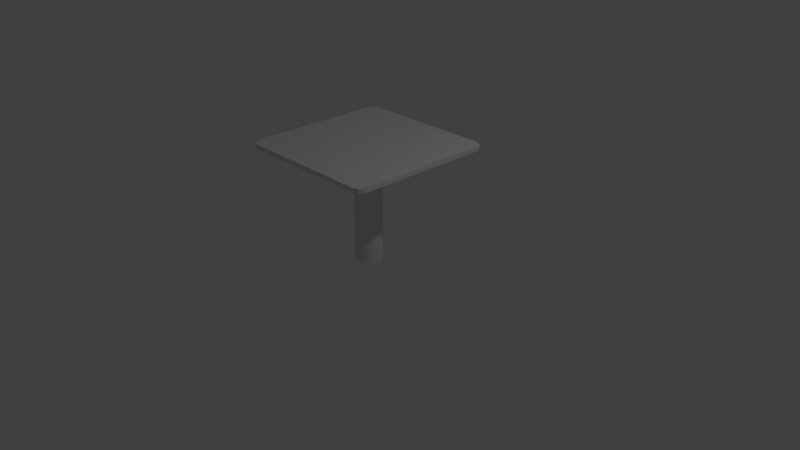 # Source: nmtable.blend  (saved by Blender 2.78.0; exported with 4.5.12 LTS)
import bpy
from mathutils import Matrix  # noqa: F401  (used for matrix-valued properties, if any)

bpy.ops.wm.read_factory_settings(use_empty=True)
scene = bpy.context.scene
scene.name = 'Scene'

# ---- collections
col_collection_1 = bpy.data.collections.new('Collection 1'); scene.collection.children.link(col_collection_1)

# ---- materials (node trees are filled in below, after node groups)
mat_tabletopmaterial = bpy.data.materials.new('TableTopMaterial')
mat_tabletopmaterial.alpha_threshold = 0.0
mat_tabletopmaterial.use_transparent_shadow = False
mat_tabletopmaterial.roughness = 0.5
mat_tabletopmaterial.line_color = (0.0, 0.0, 0.0, 1.0)
mat_base_material = bpy.data.materials.new('Base Material')
mat_base_material.alpha_threshold = 0.0
mat_base_material.use_transparent_shadow = False
mat_base_material.roughness = 0.5

# ---- material node trees

# ---- world
world_world = bpy.data.worlds.new('World'); scene.world = world_world
world_world.color = (0.05088, 0.05088, 0.05088)
world_world.use_sun_shadow = False
world_world.sun_shadow_jitter_overblur = 0.0
world_world.cycles.sampling_method = 'MANUAL'

# ---- cameras
cam_camera = bpy.data.cameras.new('Camera')
cam_camera.clip_end = 100.0
cam_camera.lens = 35.0
cam_camera.sensor_width = 32.0
cam_camera.sensor_height = 18.0
cam_camera.ortho_scale = 7.314
cam_camera.dof.focus_distance = 0.0
cam_camera.dof.aperture_fstop = 128.0

# ---- lights
light_lamp = bpy.data.lights.new('Lamp', 'POINT')
light_lamp.transmission_factor = 0.0
light_lamp.cutoff_distance = 30.0
light_lamp.energy = 100.0
light_lamp.shadow_buffer_clip_start = 1.001
light_lamp.shadow_soft_size = 0.1
light_lamp.shadow_maximum_resolution = 0.006
light_lamp.use_absolute_resolution = True

# ---- meshes
me_cube = bpy.data.meshes.new('Cube')
me_cube.from_pydata([(0.01177, 0.1701, 1.398), (0.01177, 0.2091, 1.45), (0.04678, 0.1666, 1.398), (0.05439, 0.2049, 1.45), (0.08044, 0.1564, 1.398), (0.09538, 0.1925, 1.45), (0.1115, 0.1398, 1.398), (0.1332, 0.1723, 1.45), (0.1387, 0.1175, 1.398), (0.1663, 0.1451, 1.45), (0.161, 0.09031, 1.398), (0.1934, 0.112, 1.45), (0.1776, 0.05928, 1.398), (0.2136, 0.07422, 1.45), (0.1878, 0.02562, 1.398), (0.2261, 0.03323, 1.45), (0.1912, -0.009393, 1.398), (0.2303, -0.009393, 1.45), (0.1878, -0.0444, 1.398), (0.2261, -0.05202, 1.45), (0.1776, -0.07807, 1.398), (0.2136, -0.09301, 1.45), (0.161, -0.1091, 1.398), (0.1934, -0.1308, 1.45), (0.1387, -0.1363, 1.398), (0.1663, -0.1639, 1.45), (0.1115, -0.1586, 1.398), (0.1332, -0.1911, 1.45), (0.08044, -0.1752, 1.398), (0.09538, -0.2113, 1.45), (0.04678, -0.1854, 1.398), (0.05439, -0.2237, 1.45), (0.01177, -0.1888, 1.398), (0.01177, -0.2279, 1.45), (-0.02324, -0.1854, 1.398), (-0.03086, -0.2237, 1.45), (-0.05691, -0.1752, 1.398), (-0.07185, -0.2113, 1.45), (-0.08793, -0.1586, 1.398), (-0.1096, -0.1911, 1.45), (-0.1151, -0.1363, 1.398), (-0.1427, -0.1639, 1.45), (-0.1374, -0.1091, 1.398), (-0.1699, -0.1308, 1.45), (-0.154, -0.07807, 1.398), (-0.1901, -0.09301, 1.45), (-0.1642, -0.0444, 1.398), (-0.2025, -0.05202, 1.45), (-0.1677, -0.009392, 1.398), (-0.2067, -0.009392, 1.45), (-0.1642, 0.02562, 1.398), (-0.2025, 0.03323, 1.45), (-0.154, 0.05928, 1.398), (-0.1901, 0.07422, 1.45), (-0.1374, 0.09031, 1.398), (-0.1699, 0.112, 1.45), (-0.1151, 0.1175, 1.398), (-0.1427, 0.1451, 1.45), (-0.08793, 0.1398, 1.398), (-0.1096, 0.1723, 1.45), (-0.05691, 0.1564, 1.398), (-0.07185, 0.1925, 1.45), (-0.02324, 0.1666, 1.398), (-0.03086, 0.2049, 1.45), (0.925, 0.996, 1.445), (0.9351, -0.945, 1.445), (-0.9994, -0.9397, 1.445), (-1.006, 0.9986, 1.445), (0.925, 0.996, 1.502), (0.9351, -0.9451, 1.502), (-0.9994, -0.9397, 1.502), (-1.006, 0.9986, 1.502), (0.9664, 0.0284, 1.445), (-0.03356, -0.9716, 1.502), (-0.9348, -0.9716, 1.502), (0.9664, 0.0284, 1.502), (0.8687, -0.9716, 1.502), (-0.03356, -0.9716, 1.445), (-0.9348, -0.9716, 1.445), (0.8687, -0.9716, 1.445), (0.9664, -0.8789, 1.502), (0.9664, 0.9322, 1.502), (0.9664, -0.8789, 1.445), (0.9664, 0.9322, 1.445), (-1.034, 0.0284, 1.502), (-1.034, 0.9332, 1.502), (-1.034, -0.8727, 1.502), (-1.034, 0.0284, 1.445), (-1.034, 0.9332, 1.445), (-1.034, -0.8727, 1.445), (-0.03356, 1.028, 1.502), (-0.9422, 1.028, 1.502), (0.8572, 1.028, 1.502), (-0.03356, 1.028, 1.445), (-0.9422, 1.028, 1.445), (0.8572, 1.028, 1.445), (0.01177, 0.1701, -0.0378), (0.04678, 0.1666, -0.0378), (0.08044, 0.1564, -0.0378), (0.1115, 0.1398, -0.0378), (0.1387, 0.1175, -0.0378), (0.161, 0.09031, -0.0378), (0.1776, 0.05928, -0.0378), (0.1878, 0.02562, -0.0378), (0.1912, -0.009393, -0.0378), (0.1878, -0.0444, -0.0378), (0.1776, -0.07807, -0.0378), (0.161, -0.1091, -0.0378), (0.1387, -0.1363, -0.0378), (0.1115, -0.1586, -0.0378), (0.08044, -0.1752, -0.0378), (0.04678, -0.1854, -0.0378), (0.01177, -0.1888, -0.0378), (-0.02324, -0.1854, -0.0378), (-0.05691, -0.1752, -0.0378), (-0.08793, -0.1586, -0.0378), (-0.1151, -0.1363, -0.0378), (-0.1374, -0.1091, -0.0378), (-0.154, -0.07807, -0.0378), (-0.1642, -0.0444, -0.0378), (-0.1677, -0.009392, -0.0378), (-0.1642, 0.02562, -0.0378), (-0.154, 0.05928, -0.0378), (-0.1374, 0.09031, -0.0378), (-0.1151, 0.1175, -0.0378), (-0.08793, 0.1398, -0.0378), (-0.05691, 0.1564, -0.0378), (-0.02324, 0.1666, -0.0378)], [], [(1, 63, 5), (26, 28, 110, 109), (8, 10, 101, 100), (52, 54, 123, 122), (34, 36, 114, 113), (16, 18, 105, 104), (60, 62, 127, 126), (42, 44, 118, 117), (24, 26, 109, 108), (6, 8, 100, 99), (50, 52, 122, 121), (32, 34, 113, 112), (14, 16, 104, 103), (58, 60, 126, 125), (40, 42, 117, 116), (22, 24, 108, 107), (4, 6, 99, 98), (48, 50, 121, 120), (30, 32, 112, 111), (12, 14, 103, 102), (56, 58, 125, 124), (38, 40, 116, 115), (20, 22, 107, 106), (2, 4, 98, 97), (46, 48, 120, 119), (28, 30, 111, 110), (10, 12, 102, 101), (54, 56, 124, 123), (36, 38, 115, 114), (5, 3, 1), (61, 59, 57), (57, 55, 53), (53, 51, 49), (49, 47, 53), (45, 43, 37), (41, 39, 37), (37, 35, 33), (33, 31, 29), (29, 27, 25), (25, 23, 21), (21, 19, 17), (17, 15, 21), (13, 11, 9), (9, 7, 5), (5, 63, 61), (61, 57, 5), (53, 47, 45), (43, 41, 37), (37, 33, 21), (29, 25, 21), (21, 15, 13), (13, 9, 21), (5, 57, 53), (53, 45, 37), (33, 29, 21), (21, 9, 5), (75, 90, 84, 73), (86, 84, 87, 89), (95, 64, 83), (72, 82, 79), (95, 83, 72), (94, 93, 88), (88, 67, 94), (66, 89, 78), (87, 88, 93), (93, 95, 72), (82, 65, 79), (77, 78, 89), (72, 79, 77), (77, 89, 87), (81, 68, 92), (92, 75, 81), (91, 71, 85), (84, 86, 73), (91, 85, 90), (92, 90, 75), (69, 80, 76), (85, 84, 90), (70, 74, 86), (73, 76, 75), (80, 75, 76), (86, 74, 73), (4, 2, 3, 5), (8, 6, 7, 9), (32, 30, 31, 33), (10, 8, 9, 11), (12, 10, 11, 13), (14, 12, 13, 15), (16, 14, 15, 17), (18, 16, 17, 19), (20, 18, 19, 21), (22, 20, 21, 23), (24, 22, 23, 25), (26, 24, 25, 27), (28, 26, 27, 29), (30, 28, 29, 31), (34, 32, 33, 35), (87, 93, 72, 77), (36, 34, 35, 37), (38, 36, 37, 39), (40, 38, 39, 41), (42, 40, 41, 43), (44, 42, 43, 45), (46, 44, 45, 47), (48, 46, 47, 49), (50, 48, 49, 51), (52, 50, 51, 53), (54, 52, 53, 55), (56, 54, 55, 57), (58, 56, 57, 59), (60, 58, 59, 61), (62, 60, 61, 63), (0, 62, 63, 1), (6, 4, 5, 7), (53, 37, 21, 5), (94, 91, 90, 93), (76, 73, 77, 79), (91, 94, 67, 71), (73, 74, 78, 77), (75, 80, 82, 72), (74, 70, 66, 78), (81, 75, 72, 83), (80, 69, 65, 82), (83, 64, 68, 81), (79, 65, 69, 76), (89, 66, 70, 86), (71, 67, 88, 85), (18, 20, 106, 105), (87, 84, 85, 88), (92, 68, 64, 95), (95, 93, 90, 92), (2, 0, 1, 3), (127, 96, 97), (97, 98, 99), (99, 100, 101), (101, 102, 99), (103, 104, 105), (105, 106, 103), (107, 108, 111), (109, 110, 111), (111, 112, 113), (113, 114, 115), (115, 116, 117), (117, 118, 119), (119, 120, 121), (121, 122, 123), (123, 124, 127), (125, 126, 127), (127, 97, 103), (99, 102, 103), (103, 106, 107), (108, 109, 111), (111, 113, 119), (115, 117, 119), (119, 121, 127), (124, 125, 127), (97, 99, 103), (103, 107, 111), (113, 115, 119), (121, 123, 127), (103, 111, 119, 127), (44, 46, 119, 118), (0, 2, 97, 96), (62, 0, 96, 127)])
me_cube.polygons.foreach_set('material_index', [0, 1, 1, 1, 1, 1, 1, 1, 1, 1, 1, 1, 1, 1, 1, 1, 1, 1, 1, 1, 1, 1, 1, 1, 1, 1, 1, 1, 1, 0, 0, 0, 0, 0, 0, 0, 0, 0, 0, 0, 0, 0, 0, 0, 0, 0, 0, 0, 0, 0, 0, 0, 0, 0, 0, 0, 0, 0, 0, 0, 0, 0, 0, 0, 0, 0, 0, 0, 0, 0, 0, 0, 0, 0, 0, 0, 0, 0, 0, 0, 0, 0, 0, 0, 0, 0, 0, 0, 0, 0, 0, 0, 0, 0, 0, 0, 0, 0, 0, 0, 0, 0, 0, 0, 0, 0, 0, 0, 0, 0, 0, 0, 0, 0, 0, 0, 0, 0, 0, 0, 0, 0, 0, 0, 0, 0, 0, 1, 0, 0, 0, 0, 1, 1, 1, 1, 1, 1, 1, 1, 1, 1, 1, 1, 1, 1, 1, 1, 1, 1, 1, 1, 1, 1, 1, 1, 1, 1, 1, 1, 1, 1, 1, 1])
me_cube.materials.append(mat_tabletopmaterial)
me_cube.materials.append(mat_base_material)
me_cube.use_remesh_preserve_volume = False
me_cube.use_remesh_preserve_attributes = False
me_cube.use_mirror_vertex_groups = False
me_cube.update()

# ---- objects
ob_nm_table = bpy.data.objects.new('NM Table', me_cube)
ob_lamp = bpy.data.objects.new('Lamp', light_lamp)
ob_camera = bpy.data.objects.new('Camera', cam_camera)

# ---- transforms, parenting, visibility, modifiers, constraints
ob_nm_table.location = (0.0, 0.0, 0.0)
ob_nm_table.lock_rotations_4d = False
ob_nm_table.empty_display_type = 'ARROWS'
ob_nm_table.lineart.crease_threshold = 0.0
ob_lamp.location = (4.076, 1.005, 5.904)
ob_lamp.rotation_euler = (0.6503, 0.05522, 1.866)
ob_lamp.lock_rotations_4d = False
ob_lamp.empty_display_type = 'ARROWS'
ob_lamp.color = (0.0, 0.0, 0.0, 0.0)
ob_lamp.lineart.crease_threshold = 0.0
ob_camera.location = (7.481, -6.508, 5.344)
ob_camera.rotation_euler = (1.109, 0.0, 0.8149)
ob_camera.lock_rotations_4d = False
ob_camera.empty_display_type = 'ARROWS'
ob_camera.color = (0.0, 0.0, 0.0, 0.0)
ob_camera.display_type = 'WIRE'
ob_camera.lineart.crease_threshold = 0.0

# ---- collection membership
col_collection_1.objects.link(ob_nm_table)
col_collection_1.objects.link(ob_lamp)
col_collection_1.objects.link(ob_camera)

# ---- scene / render settings (as saved in the file)
scene.camera = ob_camera
scene.frame_start = 1; scene.frame_end = 250; scene.frame_set(1)
scene.render.engine = 'BLENDER_EEVEE_NEXT'
scene.render.resolution_percentage = 50
scene.render.dither_intensity = 0.0
scene.cycles.use_denoising = False
scene.cycles.samples = 128
scene.cycles.sampling_pattern = 'TABULATED_SOBOL'
scene.cycles.light_sampling_threshold = 0.0
scene.cycles.use_adaptive_sampling = False
scene.cycles.use_light_tree = False
scene.cycles.blur_glossy = 0.0
scene.cycles.sample_clamp_indirect = 0.0
scene.view_settings.view_transform = 'Standard'
bpy.context.view_layer.update()
